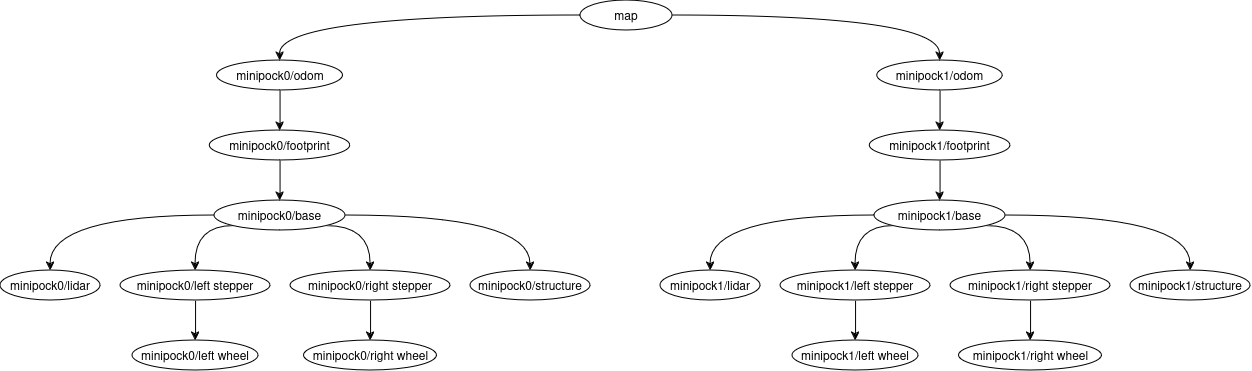

The diagram above was exported from draw.io. Its source (the exported page's mxGraphModel, read from the mxfile embedded in the PNG):
<mxGraphModel dx="1368" dy="940" grid="1" gridSize="10" guides="1" tooltips="1" connect="1" arrows="1" fold="1" page="1" pageScale="1" pageWidth="200" pageHeight="180" math="0" shadow="0">
  <root>
    <mxCell id="0" />
    <mxCell id="1" parent="0" />
    <mxCell id="2" style="edgeStyle=orthogonalEdgeStyle;rounded=0;orthogonalLoop=1;jettySize=auto;html=1;exitX=0.5;exitY=1;exitDx=0;exitDy=0;entryX=0.5;entryY=0;entryDx=0;entryDy=0;" edge="1" source="3" target="8" parent="1">
      <mxGeometry relative="1" as="geometry" />
    </mxCell>
    <mxCell id="3" value="minipock0/footprint" style="ellipse;whiteSpace=wrap;html=1;labelPadding=0;autosize=1;resizeWidth=1;resizeHeight=1;" vertex="1" parent="1">
      <mxGeometry x="259.31" y="100" width="140.5" height="30" as="geometry" />
    </mxCell>
    <mxCell id="4" style="edgeStyle=orthogonalEdgeStyle;rounded=0;orthogonalLoop=1;jettySize=auto;html=1;exitX=0;exitY=0.5;exitDx=0;exitDy=0;entryX=0.5;entryY=0;entryDx=0;entryDy=0;curved=1;" edge="1" source="8" target="9" parent="1">
      <mxGeometry relative="1" as="geometry">
        <mxPoint x="100.05999999999977" y="240" as="targetPoint" />
      </mxGeometry>
    </mxCell>
    <mxCell id="5" style="edgeStyle=orthogonalEdgeStyle;rounded=0;orthogonalLoop=1;jettySize=auto;html=1;exitX=1;exitY=0.5;exitDx=0;exitDy=0;entryX=0.5;entryY=0;entryDx=0;entryDy=0;curved=1;" edge="1" source="8" target="14" parent="1">
      <mxGeometry relative="1" as="geometry" />
    </mxCell>
    <mxCell id="6" style="edgeStyle=orthogonalEdgeStyle;rounded=0;orthogonalLoop=1;jettySize=auto;html=1;exitX=1;exitY=1;exitDx=0;exitDy=0;entryX=0.5;entryY=0;entryDx=0;entryDy=0;curved=1;" edge="1" source="8" target="13" parent="1">
      <mxGeometry relative="1" as="geometry">
        <Array as="points">
          <mxPoint x="420.06" y="196" />
        </Array>
      </mxGeometry>
    </mxCell>
    <mxCell id="7" style="edgeStyle=orthogonalEdgeStyle;rounded=0;orthogonalLoop=1;jettySize=auto;html=1;exitX=0;exitY=1;exitDx=0;exitDy=0;entryX=0.5;entryY=0;entryDx=0;entryDy=0;curved=1;" edge="1" source="8" target="11" parent="1">
      <mxGeometry relative="1" as="geometry">
        <Array as="points">
          <mxPoint x="245.06" y="196" />
        </Array>
      </mxGeometry>
    </mxCell>
    <mxCell id="8" value="minipock0/base" style="ellipse;whiteSpace=wrap;html=1;" vertex="1" parent="1">
      <mxGeometry x="264.06" y="170" width="131" height="30" as="geometry" />
    </mxCell>
    <mxCell id="9" value="minipock0/lidar" style="ellipse;whiteSpace=wrap;html=1;" vertex="1" parent="1">
      <mxGeometry x="50" y="240" width="100" height="30" as="geometry" />
    </mxCell>
    <mxCell id="10" style="edgeStyle=orthogonalEdgeStyle;rounded=0;orthogonalLoop=1;jettySize=auto;html=1;exitX=0.5;exitY=1;exitDx=0;exitDy=0;entryX=0.5;entryY=0;entryDx=0;entryDy=0;" edge="1" source="11" target="15" parent="1">
      <mxGeometry relative="1" as="geometry" />
    </mxCell>
    <mxCell id="11" value="minipock0/left stepper" style="ellipse;whiteSpace=wrap;html=1;" vertex="1" parent="1">
      <mxGeometry x="170.06" y="240" width="150" height="30" as="geometry" />
    </mxCell>
    <mxCell id="12" style="edgeStyle=orthogonalEdgeStyle;rounded=0;orthogonalLoop=1;jettySize=auto;html=1;exitX=0.5;exitY=1;exitDx=0;exitDy=0;entryX=0.5;entryY=0;entryDx=0;entryDy=0;" edge="1" source="13" target="16" parent="1">
      <mxGeometry relative="1" as="geometry" />
    </mxCell>
    <mxCell id="13" value="minipock0/right stepper" style="ellipse;whiteSpace=wrap;html=1;" vertex="1" parent="1">
      <mxGeometry x="340.06" y="240" width="160" height="30" as="geometry" />
    </mxCell>
    <mxCell id="14" value="minipock0/structure" style="ellipse;whiteSpace=wrap;html=1;" vertex="1" parent="1">
      <mxGeometry x="520.06" y="240" width="120" height="30" as="geometry" />
    </mxCell>
    <mxCell id="15" value="minipock0/left wheel" style="ellipse;whiteSpace=wrap;html=1;" vertex="1" parent="1">
      <mxGeometry x="182.06" y="310" width="126" height="30" as="geometry" />
    </mxCell>
    <mxCell id="16" value="minipock0/right wheel" style="ellipse;whiteSpace=wrap;html=1;" vertex="1" parent="1">
      <mxGeometry x="353.59" y="310" width="132.94" height="30" as="geometry" />
    </mxCell>
    <mxCell id="17" style="edgeStyle=orthogonalEdgeStyle;rounded=0;orthogonalLoop=1;jettySize=auto;html=1;exitX=0.5;exitY=1;exitDx=0;exitDy=0;entryX=0.5;entryY=0;entryDx=0;entryDy=0;" edge="1" source="18" target="3" parent="1">
      <mxGeometry relative="1" as="geometry" />
    </mxCell>
    <mxCell id="18" value="minipock0/odom" style="ellipse;whiteSpace=wrap;html=1;labelPadding=0;autosize=1;resizeWidth=1;resizeHeight=1;" vertex="1" parent="1">
      <mxGeometry x="266.56" y="30" width="126" height="30" as="geometry" />
    </mxCell>
    <mxCell id="19" style="edgeStyle=orthogonalEdgeStyle;rounded=0;orthogonalLoop=1;jettySize=auto;html=1;exitX=0.5;exitY=1;exitDx=0;exitDy=0;entryX=0.5;entryY=0;entryDx=0;entryDy=0;" edge="1" source="20" target="25" parent="1">
      <mxGeometry relative="1" as="geometry" />
    </mxCell>
    <mxCell id="20" value="minipock1/footprint" style="ellipse;whiteSpace=wrap;html=1;labelPadding=0;autosize=1;resizeWidth=1;resizeHeight=1;" vertex="1" parent="1">
      <mxGeometry x="919.2199999999999" y="100" width="140.69" height="30" as="geometry" />
    </mxCell>
    <mxCell id="21" style="edgeStyle=orthogonalEdgeStyle;rounded=0;orthogonalLoop=1;jettySize=auto;html=1;exitX=0;exitY=0.5;exitDx=0;exitDy=0;entryX=0.5;entryY=0;entryDx=0;entryDy=0;curved=1;" edge="1" source="25" target="26" parent="1">
      <mxGeometry relative="1" as="geometry" />
    </mxCell>
    <mxCell id="22" style="edgeStyle=orthogonalEdgeStyle;rounded=0;orthogonalLoop=1;jettySize=auto;html=1;exitX=1;exitY=0.5;exitDx=0;exitDy=0;entryX=0.5;entryY=0;entryDx=0;entryDy=0;curved=1;" edge="1" source="25" target="31" parent="1">
      <mxGeometry relative="1" as="geometry" />
    </mxCell>
    <mxCell id="23" style="edgeStyle=orthogonalEdgeStyle;rounded=0;orthogonalLoop=1;jettySize=auto;html=1;exitX=1;exitY=1;exitDx=0;exitDy=0;entryX=0.5;entryY=0;entryDx=0;entryDy=0;curved=1;" edge="1" source="25" target="30" parent="1">
      <mxGeometry relative="1" as="geometry">
        <Array as="points">
          <mxPoint x="1080.06" y="196" />
        </Array>
      </mxGeometry>
    </mxCell>
    <mxCell id="24" style="edgeStyle=orthogonalEdgeStyle;rounded=0;orthogonalLoop=1;jettySize=auto;html=1;exitX=0;exitY=1;exitDx=0;exitDy=0;entryX=0.5;entryY=0;entryDx=0;entryDy=0;curved=1;" edge="1" source="25" target="28" parent="1">
      <mxGeometry relative="1" as="geometry">
        <Array as="points">
          <mxPoint x="905.06" y="196" />
        </Array>
      </mxGeometry>
    </mxCell>
    <mxCell id="25" value="minipock1/base" style="ellipse;whiteSpace=wrap;html=1;" vertex="1" parent="1">
      <mxGeometry x="924.06" y="170" width="131" height="30" as="geometry" />
    </mxCell>
    <mxCell id="26" value="minipock1/lidar" style="ellipse;whiteSpace=wrap;html=1;" vertex="1" parent="1">
      <mxGeometry x="710.06" y="240" width="100" height="30" as="geometry" />
    </mxCell>
    <mxCell id="27" style="edgeStyle=orthogonalEdgeStyle;rounded=0;orthogonalLoop=1;jettySize=auto;html=1;exitX=0.5;exitY=1;exitDx=0;exitDy=0;entryX=0.5;entryY=0;entryDx=0;entryDy=0;" edge="1" source="28" target="32" parent="1">
      <mxGeometry relative="1" as="geometry" />
    </mxCell>
    <mxCell id="28" value="minipock1/left stepper" style="ellipse;whiteSpace=wrap;html=1;" vertex="1" parent="1">
      <mxGeometry x="830.06" y="240" width="150" height="30" as="geometry" />
    </mxCell>
    <mxCell id="29" style="edgeStyle=orthogonalEdgeStyle;rounded=0;orthogonalLoop=1;jettySize=auto;html=1;exitX=0.5;exitY=1;exitDx=0;exitDy=0;entryX=0.5;entryY=0;entryDx=0;entryDy=0;" edge="1" source="30" target="33" parent="1">
      <mxGeometry relative="1" as="geometry" />
    </mxCell>
    <mxCell id="30" value="minipock1/right stepper" style="ellipse;whiteSpace=wrap;html=1;" vertex="1" parent="1">
      <mxGeometry x="1000.06" y="240" width="160" height="30" as="geometry" />
    </mxCell>
    <mxCell id="31" value="minipock1/structure" style="ellipse;whiteSpace=wrap;html=1;" vertex="1" parent="1">
      <mxGeometry x="1180.06" y="240" width="120" height="30" as="geometry" />
    </mxCell>
    <mxCell id="32" value="minipock1/left wheel" style="ellipse;whiteSpace=wrap;html=1;" vertex="1" parent="1">
      <mxGeometry x="842.06" y="310" width="126" height="30" as="geometry" />
    </mxCell>
    <mxCell id="33" value="minipock1/right wheel" style="ellipse;whiteSpace=wrap;html=1;" vertex="1" parent="1">
      <mxGeometry x="1008.5899999999999" y="310" width="142.94" height="30" as="geometry" />
    </mxCell>
    <mxCell id="34" style="edgeStyle=orthogonalEdgeStyle;rounded=0;orthogonalLoop=1;jettySize=auto;html=1;exitX=0.5;exitY=1;exitDx=0;exitDy=0;entryX=0.5;entryY=0;entryDx=0;entryDy=0;" edge="1" source="35" target="20" parent="1">
      <mxGeometry relative="1" as="geometry" />
    </mxCell>
    <mxCell id="35" value="minipock1/odom" style="ellipse;whiteSpace=wrap;html=1;labelPadding=0;autosize=1;resizeWidth=1;resizeHeight=1;" vertex="1" parent="1">
      <mxGeometry x="926.8399999999999" y="30" width="125.44" height="30" as="geometry" />
    </mxCell>
    <mxCell id="36" style="edgeStyle=orthogonalEdgeStyle;rounded=0;orthogonalLoop=1;jettySize=auto;html=1;exitX=0;exitY=0.5;exitDx=0;exitDy=0;entryX=0.5;entryY=0;entryDx=0;entryDy=0;curved=1;" edge="1" source="38" target="18" parent="1">
      <mxGeometry relative="1" as="geometry" />
    </mxCell>
    <mxCell id="37" style="edgeStyle=orthogonalEdgeStyle;rounded=0;orthogonalLoop=1;jettySize=auto;html=1;exitX=1;exitY=0.5;exitDx=0;exitDy=0;entryX=0.5;entryY=0;entryDx=0;entryDy=0;curved=1;" edge="1" source="38" target="35" parent="1">
      <mxGeometry relative="1" as="geometry" />
    </mxCell>
    <mxCell id="38" value="map" style="ellipse;whiteSpace=wrap;html=1;labelPadding=0;autosize=1;resizeWidth=1;resizeHeight=1;" vertex="1" parent="1">
      <mxGeometry x="630" y="-30" width="92" height="30" as="geometry" />
    </mxCell>
  </root>
</mxGraphModel>